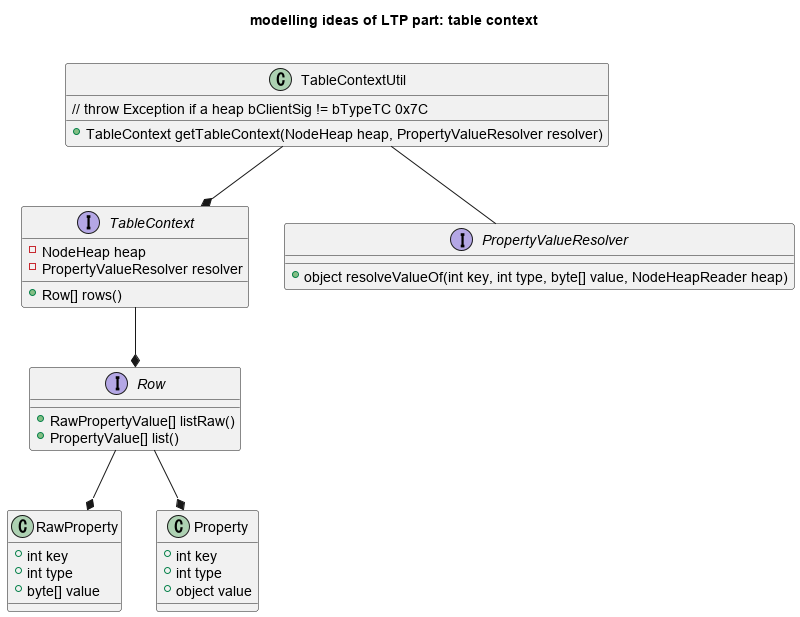

The diagram above was rendered by PlantUML. Its source (embedded in the PNG):
@startuml ltp_tc
title modelling ideas of LTP part: table context\n
class TableContextUtil {
    // throw Exception if a heap bClientSig != bTypeTC 0x7C

    + TableContext getTableContext(NodeHeap heap, PropertyValueResolver resolver)
}

interface TableContext {
    - NodeHeap heap
    - PropertyValueResolver resolver

    + Row[] rows()
}

interface Row {
    + RawPropertyValue[] listRaw()
    + PropertyValue[] list()
}

interface PropertyValueResolver {
    + object resolveValueOf(int key, int type, byte[] value, NodeHeapReader heap)
}

class RawProperty {
    + int key
    + int type
    + byte[] value
}

class Property {
    + int key
    + int type
    + object value
}

TableContextUtil --* TableContext
TableContext --* Row
Row --* Property
Row --* RawProperty
TableContextUtil -- PropertyValueResolver

@enduml